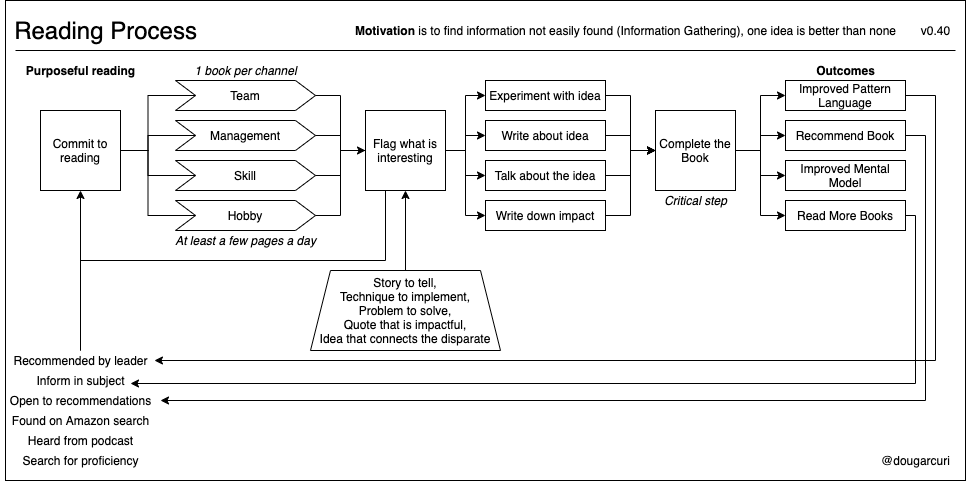

The diagram above was exported from draw.io. Its source (the exported page's mxGraphModel, read from the mxfile embedded in the PNG):
<mxGraphModel dx="1298" dy="773" grid="1" gridSize="10" guides="1" tooltips="1" connect="1" arrows="1" fold="1" page="1" pageScale="1" pageWidth="850" pageHeight="1100" math="0" shadow="0">
  <root>
    <mxCell id="0" />
    <mxCell id="1" parent="0" />
    <mxCell id="oZXL2kZeHIh9_-ydEniH-50" value="" style="rounded=0;whiteSpace=wrap;html=1;fillColor=none;" vertex="1" parent="1">
      <mxGeometry x="30" y="20" width="960" height="480" as="geometry" />
    </mxCell>
    <mxCell id="oZXL2kZeHIh9_-ydEniH-1" value="&lt;font style=&quot;font-size: 24px&quot;&gt;Reading Process&lt;/font&gt;" style="text;html=1;align=center;verticalAlign=middle;resizable=0;points=[];autosize=1;" vertex="1" parent="1">
      <mxGeometry x="30" y="40" width="200" height="20" as="geometry" />
    </mxCell>
    <mxCell id="oZXL2kZeHIh9_-ydEniH-128" style="edgeStyle=orthogonalEdgeStyle;rounded=0;orthogonalLoop=1;jettySize=auto;html=1;exitX=1;exitY=0.5;exitDx=0;exitDy=0;entryX=0;entryY=0.5;entryDx=0;entryDy=0;endArrow=none;endFill=0;" edge="1" parent="1" source="oZXL2kZeHIh9_-ydEniH-2" target="oZXL2kZeHIh9_-ydEniH-123">
      <mxGeometry relative="1" as="geometry" />
    </mxCell>
    <mxCell id="oZXL2kZeHIh9_-ydEniH-129" style="edgeStyle=orthogonalEdgeStyle;rounded=0;orthogonalLoop=1;jettySize=auto;html=1;exitX=1;exitY=0.5;exitDx=0;exitDy=0;entryX=0;entryY=0.5;entryDx=0;entryDy=0;endArrow=none;endFill=0;" edge="1" parent="1" source="oZXL2kZeHIh9_-ydEniH-2" target="oZXL2kZeHIh9_-ydEniH-125">
      <mxGeometry relative="1" as="geometry" />
    </mxCell>
    <mxCell id="oZXL2kZeHIh9_-ydEniH-131" style="edgeStyle=orthogonalEdgeStyle;rounded=0;orthogonalLoop=1;jettySize=auto;html=1;exitX=1;exitY=0.5;exitDx=0;exitDy=0;entryX=0;entryY=0.5;entryDx=0;entryDy=0;endArrow=none;endFill=0;" edge="1" parent="1" source="oZXL2kZeHIh9_-ydEniH-2" target="oZXL2kZeHIh9_-ydEniH-130">
      <mxGeometry relative="1" as="geometry" />
    </mxCell>
    <mxCell id="oZXL2kZeHIh9_-ydEniH-2" value="Commit to reading" style="whiteSpace=wrap;html=1;aspect=fixed;" vertex="1" parent="1">
      <mxGeometry x="65" y="130" width="80" height="80" as="geometry" />
    </mxCell>
    <mxCell id="oZXL2kZeHIh9_-ydEniH-137" style="edgeStyle=orthogonalEdgeStyle;rounded=0;orthogonalLoop=1;jettySize=auto;html=1;entryX=0.5;entryY=1;entryDx=0;entryDy=0;endArrow=classic;endFill=1;" edge="1" parent="1" source="oZXL2kZeHIh9_-ydEniH-4" target="oZXL2kZeHIh9_-ydEniH-2">
      <mxGeometry relative="1" as="geometry" />
    </mxCell>
    <mxCell id="oZXL2kZeHIh9_-ydEniH-4" value="Recommended by leader" style="text;html=1;align=center;verticalAlign=middle;resizable=0;points=[];autosize=1;" vertex="1" parent="1">
      <mxGeometry x="30" y="370" width="150" height="20" as="geometry" />
    </mxCell>
    <mxCell id="oZXL2kZeHIh9_-ydEniH-5" value="Inform in subject" style="text;html=1;align=center;verticalAlign=middle;resizable=0;points=[];autosize=1;" vertex="1" parent="1">
      <mxGeometry x="55" y="390" width="100" height="20" as="geometry" />
    </mxCell>
    <mxCell id="oZXL2kZeHIh9_-ydEniH-7" value="&lt;b&gt;Motivation &lt;/b&gt;is&amp;nbsp;to find information not easily found (Information Gathering), one idea is better than none" style="text;html=1;align=center;verticalAlign=middle;resizable=0;points=[];autosize=1;" vertex="1" parent="1">
      <mxGeometry x="370" y="40" width="560" height="20" as="geometry" />
    </mxCell>
    <mxCell id="oZXL2kZeHIh9_-ydEniH-19" style="edgeStyle=orthogonalEdgeStyle;rounded=0;orthogonalLoop=1;jettySize=auto;html=1;exitX=1;exitY=0.5;exitDx=0;exitDy=0;entryX=0;entryY=0.5;entryDx=0;entryDy=0;" edge="1" parent="1" source="oZXL2kZeHIh9_-ydEniH-123" target="oZXL2kZeHIh9_-ydEniH-18">
      <mxGeometry relative="1" as="geometry">
        <mxPoint x="330" y="115" as="sourcePoint" />
      </mxGeometry>
    </mxCell>
    <mxCell id="oZXL2kZeHIh9_-ydEniH-17" value="&lt;b&gt;Purposeful reading&lt;/b&gt;" style="text;html=1;align=center;verticalAlign=middle;resizable=0;points=[];autosize=1;" vertex="1" parent="1">
      <mxGeometry x="45" y="80" width="120" height="20" as="geometry" />
    </mxCell>
    <mxCell id="oZXL2kZeHIh9_-ydEniH-36" style="edgeStyle=orthogonalEdgeStyle;rounded=0;orthogonalLoop=1;jettySize=auto;html=1;exitX=0.25;exitY=1;exitDx=0;exitDy=0;endArrow=none;endFill=0;" edge="1" parent="1" source="oZXL2kZeHIh9_-ydEniH-18" target="oZXL2kZeHIh9_-ydEniH-4">
      <mxGeometry relative="1" as="geometry">
        <Array as="points">
          <mxPoint x="410" y="280" />
          <mxPoint x="105" y="280" />
        </Array>
      </mxGeometry>
    </mxCell>
    <mxCell id="oZXL2kZeHIh9_-ydEniH-77" style="edgeStyle=orthogonalEdgeStyle;rounded=0;orthogonalLoop=1;jettySize=auto;html=1;exitX=1;exitY=0.5;exitDx=0;exitDy=0;entryX=0;entryY=0.5;entryDx=0;entryDy=0;endArrow=classic;endFill=1;" edge="1" parent="1" source="oZXL2kZeHIh9_-ydEniH-18" target="oZXL2kZeHIh9_-ydEniH-25">
      <mxGeometry relative="1" as="geometry" />
    </mxCell>
    <mxCell id="oZXL2kZeHIh9_-ydEniH-78" style="edgeStyle=orthogonalEdgeStyle;rounded=0;orthogonalLoop=1;jettySize=auto;html=1;exitX=1;exitY=0.5;exitDx=0;exitDy=0;entryX=0;entryY=0.5;entryDx=0;entryDy=0;endArrow=classic;endFill=1;" edge="1" parent="1" source="oZXL2kZeHIh9_-ydEniH-18" target="oZXL2kZeHIh9_-ydEniH-26">
      <mxGeometry relative="1" as="geometry" />
    </mxCell>
    <mxCell id="oZXL2kZeHIh9_-ydEniH-79" style="edgeStyle=orthogonalEdgeStyle;rounded=0;orthogonalLoop=1;jettySize=auto;html=1;exitX=1;exitY=0.5;exitDx=0;exitDy=0;entryX=0;entryY=0.5;entryDx=0;entryDy=0;endArrow=classic;endFill=1;" edge="1" parent="1" source="oZXL2kZeHIh9_-ydEniH-18" target="oZXL2kZeHIh9_-ydEniH-39">
      <mxGeometry relative="1" as="geometry" />
    </mxCell>
    <mxCell id="oZXL2kZeHIh9_-ydEniH-80" style="edgeStyle=orthogonalEdgeStyle;rounded=0;orthogonalLoop=1;jettySize=auto;html=1;exitX=1;exitY=0.5;exitDx=0;exitDy=0;entryX=0;entryY=0.5;entryDx=0;entryDy=0;endArrow=classic;endFill=1;" edge="1" parent="1" source="oZXL2kZeHIh9_-ydEniH-18" target="oZXL2kZeHIh9_-ydEniH-60">
      <mxGeometry relative="1" as="geometry" />
    </mxCell>
    <mxCell id="oZXL2kZeHIh9_-ydEniH-18" value="Flag what is interesting" style="whiteSpace=wrap;html=1;aspect=fixed;" vertex="1" parent="1">
      <mxGeometry x="390" y="130" width="80" height="80" as="geometry" />
    </mxCell>
    <mxCell id="oZXL2kZeHIh9_-ydEniH-112" style="edgeStyle=orthogonalEdgeStyle;rounded=0;orthogonalLoop=1;jettySize=auto;html=1;exitX=1;exitY=0.5;exitDx=0;exitDy=0;entryX=0;entryY=0.5;entryDx=0;entryDy=0;endArrow=classic;endFill=1;" edge="1" parent="1" source="oZXL2kZeHIh9_-ydEniH-25" target="oZXL2kZeHIh9_-ydEniH-110">
      <mxGeometry relative="1" as="geometry" />
    </mxCell>
    <mxCell id="oZXL2kZeHIh9_-ydEniH-25" value="Experiment with idea" style="rounded=0;whiteSpace=wrap;html=1;" vertex="1" parent="1">
      <mxGeometry x="510" y="100" width="120" height="30" as="geometry" />
    </mxCell>
    <mxCell id="oZXL2kZeHIh9_-ydEniH-113" style="edgeStyle=orthogonalEdgeStyle;rounded=0;orthogonalLoop=1;jettySize=auto;html=1;exitX=1;exitY=0.5;exitDx=0;exitDy=0;entryX=0;entryY=0.5;entryDx=0;entryDy=0;endArrow=classic;endFill=1;" edge="1" parent="1" source="oZXL2kZeHIh9_-ydEniH-26" target="oZXL2kZeHIh9_-ydEniH-110">
      <mxGeometry relative="1" as="geometry" />
    </mxCell>
    <mxCell id="oZXL2kZeHIh9_-ydEniH-26" value="Write about idea" style="rounded=0;whiteSpace=wrap;html=1;" vertex="1" parent="1">
      <mxGeometry x="510" y="140" width="120" height="30" as="geometry" />
    </mxCell>
    <mxCell id="oZXL2kZeHIh9_-ydEniH-29" value="v0.40" style="text;html=1;align=center;verticalAlign=middle;resizable=0;points=[];autosize=1;" vertex="1" parent="1">
      <mxGeometry x="940" y="40" width="40" height="20" as="geometry" />
    </mxCell>
    <mxCell id="oZXL2kZeHIh9_-ydEniH-30" value="@dougarcuri" style="text;html=1;align=center;verticalAlign=middle;resizable=0;points=[];autosize=1;" vertex="1" parent="1">
      <mxGeometry x="900" y="470" width="80" height="20" as="geometry" />
    </mxCell>
    <mxCell id="oZXL2kZeHIh9_-ydEniH-31" value="" style="endArrow=none;html=1;" edge="1" parent="1">
      <mxGeometry width="50" height="50" relative="1" as="geometry">
        <mxPoint x="40" y="70" as="sourcePoint" />
        <mxPoint x="980" y="70" as="targetPoint" />
      </mxGeometry>
    </mxCell>
    <mxCell id="oZXL2kZeHIh9_-ydEniH-114" style="edgeStyle=orthogonalEdgeStyle;rounded=0;orthogonalLoop=1;jettySize=auto;html=1;exitX=1;exitY=0.5;exitDx=0;exitDy=0;entryX=0;entryY=0.5;entryDx=0;entryDy=0;endArrow=classic;endFill=1;" edge="1" parent="1" source="oZXL2kZeHIh9_-ydEniH-39" target="oZXL2kZeHIh9_-ydEniH-110">
      <mxGeometry relative="1" as="geometry" />
    </mxCell>
    <mxCell id="oZXL2kZeHIh9_-ydEniH-39" value="Talk about the idea" style="rounded=0;whiteSpace=wrap;html=1;" vertex="1" parent="1">
      <mxGeometry x="510" y="180" width="120" height="30" as="geometry" />
    </mxCell>
    <mxCell id="oZXL2kZeHIh9_-ydEniH-46" value="&lt;i&gt;1 book per channel&lt;/i&gt;" style="text;html=1;align=center;verticalAlign=middle;resizable=0;points=[];autosize=1;" vertex="1" parent="1">
      <mxGeometry x="210" y="80" width="120" height="20" as="geometry" />
    </mxCell>
    <mxCell id="oZXL2kZeHIh9_-ydEniH-47" value="&lt;i&gt;At least a few pages a day&lt;/i&gt;" style="text;html=1;align=center;verticalAlign=middle;resizable=0;points=[];autosize=1;" vertex="1" parent="1">
      <mxGeometry x="190" y="250" width="160" height="20" as="geometry" />
    </mxCell>
    <mxCell id="oZXL2kZeHIh9_-ydEniH-49" value="Open to recommendations" style="text;html=1;align=center;verticalAlign=middle;resizable=0;points=[];autosize=1;" vertex="1" parent="1">
      <mxGeometry x="25" y="410" width="160" height="20" as="geometry" />
    </mxCell>
    <mxCell id="oZXL2kZeHIh9_-ydEniH-51" value="Found on Amazon search" style="text;html=1;align=center;verticalAlign=middle;resizable=0;points=[];autosize=1;" vertex="1" parent="1">
      <mxGeometry x="30" y="430" width="150" height="20" as="geometry" />
    </mxCell>
    <mxCell id="oZXL2kZeHIh9_-ydEniH-116" style="edgeStyle=orthogonalEdgeStyle;rounded=0;orthogonalLoop=1;jettySize=auto;html=1;exitX=1;exitY=0.5;exitDx=0;exitDy=0;entryX=0;entryY=0.5;entryDx=0;entryDy=0;endArrow=classic;endFill=1;" edge="1" parent="1" source="oZXL2kZeHIh9_-ydEniH-60" target="oZXL2kZeHIh9_-ydEniH-110">
      <mxGeometry relative="1" as="geometry" />
    </mxCell>
    <mxCell id="oZXL2kZeHIh9_-ydEniH-60" value="Write down impact" style="rounded=0;whiteSpace=wrap;html=1;" vertex="1" parent="1">
      <mxGeometry x="510" y="220" width="120" height="30" as="geometry" />
    </mxCell>
    <mxCell id="oZXL2kZeHIh9_-ydEniH-66" value="Heard from podcast" style="text;html=1;align=center;verticalAlign=middle;resizable=0;points=[];autosize=1;" vertex="1" parent="1">
      <mxGeometry x="45" y="450" width="120" height="20" as="geometry" />
    </mxCell>
    <mxCell id="oZXL2kZeHIh9_-ydEniH-151" style="edgeStyle=orthogonalEdgeStyle;rounded=0;orthogonalLoop=1;jettySize=auto;html=1;exitX=0.5;exitY=0;exitDx=0;exitDy=0;endArrow=classic;endFill=1;" edge="1" parent="1" source="oZXL2kZeHIh9_-ydEniH-67" target="oZXL2kZeHIh9_-ydEniH-18">
      <mxGeometry relative="1" as="geometry" />
    </mxCell>
    <mxCell id="oZXL2kZeHIh9_-ydEniH-67" value="Story to tell,&lt;br&gt;&lt;span&gt;Technique to implement,&lt;br&gt;&lt;/span&gt;&lt;span&gt;Problem to solve,&lt;br&gt;&lt;/span&gt;&lt;span&gt;Quote that is impactful,&lt;br&gt;Idea that connects the disparate&lt;br&gt;&lt;/span&gt;" style="shape=trapezoid;perimeter=trapezoidPerimeter;whiteSpace=wrap;html=1;fixedSize=1;fillColor=none;" vertex="1" parent="1">
      <mxGeometry x="335" y="290" width="190" height="80" as="geometry" />
    </mxCell>
    <mxCell id="oZXL2kZeHIh9_-ydEniH-70" value="&lt;b&gt;Outcomes&lt;/b&gt;" style="text;html=1;align=center;verticalAlign=middle;resizable=0;points=[];autosize=1;" vertex="1" parent="1">
      <mxGeometry x="835" y="80" width="70" height="20" as="geometry" />
    </mxCell>
    <mxCell id="oZXL2kZeHIh9_-ydEniH-121" style="edgeStyle=orthogonalEdgeStyle;rounded=0;orthogonalLoop=1;jettySize=auto;html=1;exitX=1;exitY=0.5;exitDx=0;exitDy=0;entryX=0.993;entryY=0.5;entryDx=0;entryDy=0;entryPerimeter=0;endArrow=classic;endFill=1;" edge="1" parent="1" source="oZXL2kZeHIh9_-ydEniH-90" target="oZXL2kZeHIh9_-ydEniH-4">
      <mxGeometry relative="1" as="geometry">
        <Array as="points">
          <mxPoint x="960" y="115" />
          <mxPoint x="960" y="380" />
        </Array>
      </mxGeometry>
    </mxCell>
    <mxCell id="oZXL2kZeHIh9_-ydEniH-90" value="Improved Pattern Language" style="rounded=0;whiteSpace=wrap;html=1;" vertex="1" parent="1">
      <mxGeometry x="810" y="100" width="120" height="30" as="geometry" />
    </mxCell>
    <mxCell id="oZXL2kZeHIh9_-ydEniH-153" style="edgeStyle=orthogonalEdgeStyle;rounded=0;orthogonalLoop=1;jettySize=auto;html=1;exitX=1;exitY=0.5;exitDx=0;exitDy=0;entryX=1;entryY=0.5;entryDx=0;entryDy=0;entryPerimeter=0;endArrow=classic;endFill=1;" edge="1" parent="1" source="oZXL2kZeHIh9_-ydEniH-91" target="oZXL2kZeHIh9_-ydEniH-49">
      <mxGeometry relative="1" as="geometry" />
    </mxCell>
    <mxCell id="oZXL2kZeHIh9_-ydEniH-91" value="Recommend Book" style="rounded=0;whiteSpace=wrap;html=1;" vertex="1" parent="1">
      <mxGeometry x="810" y="140" width="120" height="30" as="geometry" />
    </mxCell>
    <mxCell id="oZXL2kZeHIh9_-ydEniH-92" value="Improved Mental Model" style="rounded=0;whiteSpace=wrap;html=1;" vertex="1" parent="1">
      <mxGeometry x="810" y="180" width="120" height="30" as="geometry" />
    </mxCell>
    <mxCell id="oZXL2kZeHIh9_-ydEniH-122" style="edgeStyle=orthogonalEdgeStyle;rounded=0;orthogonalLoop=1;jettySize=auto;html=1;exitX=1;exitY=0.5;exitDx=0;exitDy=0;entryX=1;entryY=0.65;entryDx=0;entryDy=0;entryPerimeter=0;endArrow=classic;endFill=1;" edge="1" parent="1" source="oZXL2kZeHIh9_-ydEniH-93" target="oZXL2kZeHIh9_-ydEniH-5">
      <mxGeometry relative="1" as="geometry">
        <Array as="points">
          <mxPoint x="940" y="235" />
          <mxPoint x="940" y="403" />
        </Array>
      </mxGeometry>
    </mxCell>
    <mxCell id="oZXL2kZeHIh9_-ydEniH-93" value="Read More Books" style="rounded=0;whiteSpace=wrap;html=1;" vertex="1" parent="1">
      <mxGeometry x="810" y="220" width="120" height="30" as="geometry" />
    </mxCell>
    <mxCell id="oZXL2kZeHIh9_-ydEniH-117" style="edgeStyle=orthogonalEdgeStyle;rounded=0;orthogonalLoop=1;jettySize=auto;html=1;exitX=1;exitY=0.5;exitDx=0;exitDy=0;entryX=0;entryY=0.5;entryDx=0;entryDy=0;endArrow=classic;endFill=1;" edge="1" parent="1" source="oZXL2kZeHIh9_-ydEniH-110" target="oZXL2kZeHIh9_-ydEniH-90">
      <mxGeometry relative="1" as="geometry" />
    </mxCell>
    <mxCell id="oZXL2kZeHIh9_-ydEniH-118" style="edgeStyle=orthogonalEdgeStyle;rounded=0;orthogonalLoop=1;jettySize=auto;html=1;exitX=1;exitY=0.5;exitDx=0;exitDy=0;entryX=0;entryY=0.5;entryDx=0;entryDy=0;endArrow=classic;endFill=1;" edge="1" parent="1" source="oZXL2kZeHIh9_-ydEniH-110" target="oZXL2kZeHIh9_-ydEniH-91">
      <mxGeometry relative="1" as="geometry" />
    </mxCell>
    <mxCell id="oZXL2kZeHIh9_-ydEniH-119" style="edgeStyle=orthogonalEdgeStyle;rounded=0;orthogonalLoop=1;jettySize=auto;html=1;exitX=1;exitY=0.5;exitDx=0;exitDy=0;entryX=0;entryY=0.5;entryDx=0;entryDy=0;endArrow=classic;endFill=1;" edge="1" parent="1" source="oZXL2kZeHIh9_-ydEniH-110" target="oZXL2kZeHIh9_-ydEniH-92">
      <mxGeometry relative="1" as="geometry" />
    </mxCell>
    <mxCell id="oZXL2kZeHIh9_-ydEniH-120" style="edgeStyle=orthogonalEdgeStyle;rounded=0;orthogonalLoop=1;jettySize=auto;html=1;exitX=1;exitY=0.5;exitDx=0;exitDy=0;entryX=0;entryY=0.5;entryDx=0;entryDy=0;endArrow=classic;endFill=1;" edge="1" parent="1" source="oZXL2kZeHIh9_-ydEniH-110" target="oZXL2kZeHIh9_-ydEniH-93">
      <mxGeometry relative="1" as="geometry" />
    </mxCell>
    <mxCell id="oZXL2kZeHIh9_-ydEniH-110" value="Complete the Book" style="whiteSpace=wrap;html=1;aspect=fixed;" vertex="1" parent="1">
      <mxGeometry x="680" y="130" width="80" height="80" as="geometry" />
    </mxCell>
    <mxCell id="oZXL2kZeHIh9_-ydEniH-123" value="Team" style="shape=step;perimeter=stepPerimeter;whiteSpace=wrap;html=1;fixedSize=1;fillColor=none;" vertex="1" parent="1">
      <mxGeometry x="200" y="100" width="140" height="30" as="geometry" />
    </mxCell>
    <mxCell id="oZXL2kZeHIh9_-ydEniH-127" style="edgeStyle=orthogonalEdgeStyle;rounded=0;orthogonalLoop=1;jettySize=auto;html=1;exitX=1;exitY=0.5;exitDx=0;exitDy=0;endArrow=none;endFill=0;" edge="1" parent="1" source="oZXL2kZeHIh9_-ydEniH-125" target="oZXL2kZeHIh9_-ydEniH-18">
      <mxGeometry relative="1" as="geometry" />
    </mxCell>
    <mxCell id="oZXL2kZeHIh9_-ydEniH-125" value="Management" style="shape=step;perimeter=stepPerimeter;whiteSpace=wrap;html=1;fixedSize=1;fillColor=none;" vertex="1" parent="1">
      <mxGeometry x="200" y="140" width="140" height="30" as="geometry" />
    </mxCell>
    <mxCell id="oZXL2kZeHIh9_-ydEniH-133" style="edgeStyle=orthogonalEdgeStyle;rounded=0;orthogonalLoop=1;jettySize=auto;html=1;exitX=1;exitY=0.5;exitDx=0;exitDy=0;entryX=0;entryY=0.5;entryDx=0;entryDy=0;endArrow=none;endFill=0;" edge="1" parent="1" source="oZXL2kZeHIh9_-ydEniH-130" target="oZXL2kZeHIh9_-ydEniH-18">
      <mxGeometry relative="1" as="geometry" />
    </mxCell>
    <mxCell id="oZXL2kZeHIh9_-ydEniH-130" value="Skill" style="shape=step;perimeter=stepPerimeter;whiteSpace=wrap;html=1;fixedSize=1;fillColor=none;" vertex="1" parent="1">
      <mxGeometry x="200" y="180" width="140" height="30" as="geometry" />
    </mxCell>
    <mxCell id="oZXL2kZeHIh9_-ydEniH-135" style="edgeStyle=orthogonalEdgeStyle;rounded=0;orthogonalLoop=1;jettySize=auto;html=1;exitX=1;exitY=0.5;exitDx=0;exitDy=0;entryX=0;entryY=0.5;entryDx=0;entryDy=0;endArrow=none;endFill=0;" edge="1" parent="1" source="oZXL2kZeHIh9_-ydEniH-134" target="oZXL2kZeHIh9_-ydEniH-18">
      <mxGeometry relative="1" as="geometry" />
    </mxCell>
    <mxCell id="oZXL2kZeHIh9_-ydEniH-136" style="edgeStyle=orthogonalEdgeStyle;rounded=0;orthogonalLoop=1;jettySize=auto;html=1;exitX=0;exitY=0.5;exitDx=0;exitDy=0;entryX=1;entryY=0.5;entryDx=0;entryDy=0;endArrow=none;endFill=0;" edge="1" parent="1" source="oZXL2kZeHIh9_-ydEniH-134" target="oZXL2kZeHIh9_-ydEniH-2">
      <mxGeometry relative="1" as="geometry" />
    </mxCell>
    <mxCell id="oZXL2kZeHIh9_-ydEniH-134" value="Hobby" style="shape=step;perimeter=stepPerimeter;whiteSpace=wrap;html=1;fixedSize=1;fillColor=none;" vertex="1" parent="1">
      <mxGeometry x="200" y="220" width="140" height="30" as="geometry" />
    </mxCell>
    <mxCell id="oZXL2kZeHIh9_-ydEniH-159" value="&lt;i&gt;Critical step&lt;/i&gt;" style="text;html=1;align=center;verticalAlign=middle;resizable=0;points=[];autosize=1;" vertex="1" parent="1">
      <mxGeometry x="680" y="210" width="80" height="20" as="geometry" />
    </mxCell>
    <mxCell id="oZXL2kZeHIh9_-ydEniH-160" value="Search for proficiency" style="text;html=1;align=center;verticalAlign=middle;resizable=0;points=[];autosize=1;" vertex="1" parent="1">
      <mxGeometry x="40" y="470" width="130" height="20" as="geometry" />
    </mxCell>
  </root>
</mxGraphModel>